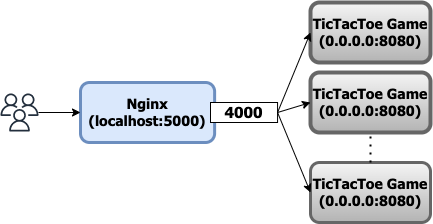

The diagram above was exported from draw.io. Its source (the exported page's mxGraphModel, read from the mxfile embedded in the PNG):
<mxGraphModel dx="1886" dy="881" grid="1" gridSize="10" guides="1" tooltips="1" connect="1" arrows="1" fold="1" page="1" pageScale="1" pageWidth="850" pageHeight="1100" math="0" shadow="0">
  <root>
    <mxCell id="0" />
    <mxCell id="1" parent="0" />
    <mxCell id="D31giTk7cnzWawVziTOA-7" value="&lt;font face=&quot;Tahoma&quot; style=&quot;font-size: 14px&quot;&gt;&lt;b&gt;TicTacToe Game&lt;br&gt;(0.0.0.0:8080)&lt;/b&gt;&lt;/font&gt;" style="rounded=1;whiteSpace=wrap;html=1;strokeWidth=4;fillColor=#f5f5f5;gradientColor=#b3b3b3;strokeColor=#666666;" vertex="1" parent="1">
      <mxGeometry x="480" y="220" width="120" height="60" as="geometry" />
    </mxCell>
    <mxCell id="D31giTk7cnzWawVziTOA-8" value="&lt;b style=&quot;font-size: 14px&quot;&gt;&lt;font face=&quot;Tahoma&quot; style=&quot;font-size: 14px&quot;&gt;TicTacToe Game&lt;br&gt;(0.0.0.0:8080)&lt;/font&gt;&lt;/b&gt;" style="rounded=1;whiteSpace=wrap;html=1;strokeWidth=4;fillColor=#f5f5f5;gradientColor=#b3b3b3;strokeColor=#666666;" vertex="1" parent="1">
      <mxGeometry x="480" y="290" width="120" height="60" as="geometry" />
    </mxCell>
    <mxCell id="D31giTk7cnzWawVziTOA-9" value="&lt;font style=&quot;font-size: 14px&quot; face=&quot;Tahoma&quot;&gt;&lt;b&gt;TicTacToe Game&lt;br&gt;(0.0.0.0:8080)&lt;/b&gt;&lt;/font&gt;" style="rounded=1;whiteSpace=wrap;html=1;strokeWidth=3;fillColor=#f5f5f5;gradientColor=#b3b3b3;strokeColor=#666666;" vertex="1" parent="1">
      <mxGeometry x="480" y="380" width="120" height="60" as="geometry" />
    </mxCell>
    <mxCell id="D31giTk7cnzWawVziTOA-10" value="" style="endArrow=none;dashed=1;html=1;dashPattern=1 3;strokeWidth=2;rounded=0;entryX=0.5;entryY=1;entryDx=0;entryDy=0;exitX=0.5;exitY=0;exitDx=0;exitDy=0;" edge="1" parent="1" source="D31giTk7cnzWawVziTOA-9" target="D31giTk7cnzWawVziTOA-8">
      <mxGeometry width="50" height="50" relative="1" as="geometry">
        <mxPoint x="400" y="460" as="sourcePoint" />
        <mxPoint x="450" y="410" as="targetPoint" />
      </mxGeometry>
    </mxCell>
    <mxCell id="D31giTk7cnzWawVziTOA-11" value="" style="group;strokeWidth=4;" vertex="1" connectable="0" parent="1">
      <mxGeometry x="250" y="300" width="190" height="60" as="geometry" />
    </mxCell>
    <mxCell id="D31giTk7cnzWawVziTOA-2" value="&lt;font face=&quot;Tahoma&quot; style=&quot;font-size: 14px&quot;&gt;&lt;b&gt;Nginx&lt;br&gt;(localhost:5000)&lt;/b&gt;&lt;/font&gt;" style="rounded=1;whiteSpace=wrap;html=1;strokeWidth=3;fillColor=#dae8fc;strokeColor=#6c8ebf;" vertex="1" parent="D31giTk7cnzWawVziTOA-11">
      <mxGeometry width="134.11764705882354" height="60" as="geometry" />
    </mxCell>
    <mxCell id="D31giTk7cnzWawVziTOA-4" value="&lt;font style=&quot;font-size: 15px&quot; face=&quot;Tahoma&quot;&gt;&lt;b&gt;4000&lt;/b&gt;&lt;/font&gt;" style="rounded=0;whiteSpace=wrap;html=1;" vertex="1" parent="D31giTk7cnzWawVziTOA-11">
      <mxGeometry x="130.00117647058823" y="20" width="67.05882352941177" height="20" as="geometry" />
    </mxCell>
    <mxCell id="D31giTk7cnzWawVziTOA-13" value="" style="sketch=0;outlineConnect=0;fontColor=#232F3E;gradientColor=none;fillColor=#232F3D;strokeColor=none;dashed=0;verticalLabelPosition=bottom;verticalAlign=top;align=center;html=1;fontSize=12;fontStyle=0;aspect=fixed;pointerEvents=1;shape=mxgraph.aws4.users;" vertex="1" parent="1">
      <mxGeometry x="170" y="311" width="38" height="38" as="geometry" />
    </mxCell>
    <mxCell id="D31giTk7cnzWawVziTOA-14" value="" style="endArrow=classic;html=1;rounded=0;fontFamily=Tahoma;fontSize=15;entryX=0;entryY=0.5;entryDx=0;entryDy=0;" edge="1" parent="1" source="D31giTk7cnzWawVziTOA-13" target="D31giTk7cnzWawVziTOA-2">
      <mxGeometry width="50" height="50" relative="1" as="geometry">
        <mxPoint x="400" y="450" as="sourcePoint" />
        <mxPoint x="450" y="400" as="targetPoint" />
      </mxGeometry>
    </mxCell>
    <mxCell id="D31giTk7cnzWawVziTOA-15" value="" style="endArrow=classic;html=1;rounded=0;fontFamily=Tahoma;fontSize=15;entryX=0;entryY=0.5;entryDx=0;entryDy=0;exitX=1;exitY=0.5;exitDx=0;exitDy=0;" edge="1" parent="1" source="D31giTk7cnzWawVziTOA-4" target="D31giTk7cnzWawVziTOA-7">
      <mxGeometry width="50" height="50" relative="1" as="geometry">
        <mxPoint x="440" y="280" as="sourcePoint" />
        <mxPoint x="260" y="340" as="targetPoint" />
      </mxGeometry>
    </mxCell>
    <mxCell id="D31giTk7cnzWawVziTOA-16" value="" style="endArrow=classic;html=1;rounded=0;fontFamily=Tahoma;fontSize=15;entryX=0;entryY=0.5;entryDx=0;entryDy=0;exitX=1;exitY=0.5;exitDx=0;exitDy=0;" edge="1" parent="1" source="D31giTk7cnzWawVziTOA-4" target="D31giTk7cnzWawVziTOA-9">
      <mxGeometry width="50" height="50" relative="1" as="geometry">
        <mxPoint x="414" y="380" as="sourcePoint" />
        <mxPoint x="490" y="260" as="targetPoint" />
      </mxGeometry>
    </mxCell>
    <mxCell id="D31giTk7cnzWawVziTOA-17" value="" style="endArrow=classic;html=1;rounded=0;fontFamily=Tahoma;fontSize=15;entryX=0;entryY=0.5;entryDx=0;entryDy=0;exitX=1;exitY=0.5;exitDx=0;exitDy=0;" edge="1" parent="1" source="D31giTk7cnzWawVziTOA-4" target="D31giTk7cnzWawVziTOA-8">
      <mxGeometry width="50" height="50" relative="1" as="geometry">
        <mxPoint x="450" y="330" as="sourcePoint" />
        <mxPoint x="500" y="270" as="targetPoint" />
      </mxGeometry>
    </mxCell>
  </root>
</mxGraphModel>